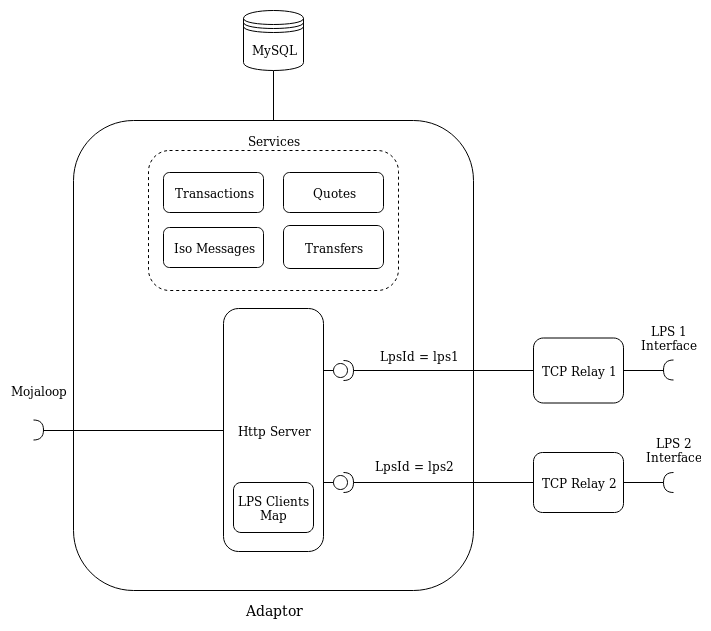

The diagram above was exported from draw.io. Its source (the exported page's mxGraphModel, read from the mxfile embedded in the PNG):
<mxGraphModel dx="1995" dy="1136" grid="1" gridSize="10" guides="1" tooltips="1" connect="1" arrows="1" fold="1" page="1" pageScale="1" pageWidth="850" pageHeight="1100" math="0" shadow="0">
  <root>
    <mxCell id="0" />
    <mxCell id="1" parent="0" />
    <mxCell id="5QzE9hRk6NYZzFrXpNd--1" value="&lt;div&gt;TCP Relay 1&lt;/div&gt;" style="rounded=1;whiteSpace=wrap;html=1;" vertex="1" parent="1">
      <mxGeometry x="660" y="527.5" width="90" height="65" as="geometry" />
    </mxCell>
    <mxCell id="5QzE9hRk6NYZzFrXpNd--14" style="edgeStyle=orthogonalEdgeStyle;rounded=0;orthogonalLoop=1;jettySize=auto;html=1;exitX=0.5;exitY=0;exitDx=0;exitDy=0;entryX=0.5;entryY=1;entryDx=0;entryDy=0;endArrow=none;endFill=0;" edge="1" parent="1" source="5QzE9hRk6NYZzFrXpNd--2" target="5QzE9hRk6NYZzFrXpNd--10">
      <mxGeometry relative="1" as="geometry" />
    </mxCell>
    <mxCell id="5QzE9hRk6NYZzFrXpNd--2" value="" style="rounded=1;whiteSpace=wrap;html=1;fillColor=none;" vertex="1" parent="1">
      <mxGeometry x="200" y="310" width="400" height="470" as="geometry" />
    </mxCell>
    <mxCell id="5QzE9hRk6NYZzFrXpNd--3" value="&lt;div&gt;TCP Relay 2&lt;/div&gt;" style="rounded=1;whiteSpace=wrap;html=1;" vertex="1" parent="1">
      <mxGeometry x="660" y="642" width="90" height="60" as="geometry" />
    </mxCell>
    <mxCell id="5QzE9hRk6NYZzFrXpNd--10" value="MySQL" style="shape=datastore;whiteSpace=wrap;html=1;fillColor=#ffffff;" vertex="1" parent="1">
      <mxGeometry x="370" y="200" width="60" height="60" as="geometry" />
    </mxCell>
    <mxCell id="5QzE9hRk6NYZzFrXpNd--12" value="Http Server" style="rounded=1;whiteSpace=wrap;html=1;fillColor=#ffffff;" vertex="1" parent="1">
      <mxGeometry x="350" y="498" width="100" height="243" as="geometry" />
    </mxCell>
    <mxCell id="5QzE9hRk6NYZzFrXpNd--13" value="LPS Clients Map" style="rounded=1;whiteSpace=wrap;html=1;fillColor=#ffffff;" vertex="1" parent="1">
      <mxGeometry x="360" y="672" width="80" height="50" as="geometry" />
    </mxCell>
    <mxCell id="5QzE9hRk6NYZzFrXpNd--18" value="" style="group" vertex="1" connectable="0" parent="1">
      <mxGeometry x="275" y="320" width="250" height="160" as="geometry" />
    </mxCell>
    <mxCell id="5QzE9hRk6NYZzFrXpNd--16" value="" style="group" vertex="1" connectable="0" parent="5QzE9hRk6NYZzFrXpNd--18">
      <mxGeometry y="20" width="250" height="140" as="geometry" />
    </mxCell>
    <mxCell id="5QzE9hRk6NYZzFrXpNd--15" value="" style="rounded=1;whiteSpace=wrap;html=1;fillColor=none;dashed=1;" vertex="1" parent="5QzE9hRk6NYZzFrXpNd--16">
      <mxGeometry width="250" height="140" as="geometry" />
    </mxCell>
    <mxCell id="5QzE9hRk6NYZzFrXpNd--5" value="Transactions" style="rounded=1;whiteSpace=wrap;html=1;fillColor=#ffffff;" vertex="1" parent="5QzE9hRk6NYZzFrXpNd--16">
      <mxGeometry x="15" y="22" width="100" height="40" as="geometry" />
    </mxCell>
    <mxCell id="5QzE9hRk6NYZzFrXpNd--6" value="Quotes" style="rounded=1;whiteSpace=wrap;html=1;fillColor=#ffffff;" vertex="1" parent="5QzE9hRk6NYZzFrXpNd--16">
      <mxGeometry x="135" y="22" width="100" height="40" as="geometry" />
    </mxCell>
    <mxCell id="5QzE9hRk6NYZzFrXpNd--7" value="Transfers" style="rounded=1;whiteSpace=wrap;html=1;fillColor=#ffffff;" vertex="1" parent="5QzE9hRk6NYZzFrXpNd--16">
      <mxGeometry x="135" y="75" width="100" height="43" as="geometry" />
    </mxCell>
    <mxCell id="5QzE9hRk6NYZzFrXpNd--8" value="Iso Messages" style="rounded=1;whiteSpace=wrap;html=1;fillColor=#ffffff;" vertex="1" parent="5QzE9hRk6NYZzFrXpNd--16">
      <mxGeometry x="15" y="77" width="100" height="40" as="geometry" />
    </mxCell>
    <mxCell id="5QzE9hRk6NYZzFrXpNd--17" value="Services" style="text;html=1;strokeColor=none;fillColor=none;align=center;verticalAlign=middle;whiteSpace=wrap;rounded=0;dashed=1;" vertex="1" parent="5QzE9hRk6NYZzFrXpNd--18">
      <mxGeometry x="105" width="40" height="20" as="geometry" />
    </mxCell>
    <mxCell id="5QzE9hRk6NYZzFrXpNd--22" style="edgeStyle=orthogonalEdgeStyle;rounded=0;orthogonalLoop=1;jettySize=auto;html=1;exitX=1;exitY=0.5;exitDx=0;exitDy=0;exitPerimeter=0;endArrow=none;endFill=0;" edge="1" parent="1" source="5QzE9hRk6NYZzFrXpNd--19" target="5QzE9hRk6NYZzFrXpNd--1">
      <mxGeometry relative="1" as="geometry" />
    </mxCell>
    <mxCell id="5QzE9hRk6NYZzFrXpNd--32" style="edgeStyle=orthogonalEdgeStyle;rounded=0;orthogonalLoop=1;jettySize=auto;html=1;exitX=0;exitY=0.5;exitDx=0;exitDy=0;exitPerimeter=0;entryX=1;entryY=0.25;entryDx=0;entryDy=0;endArrow=none;endFill=0;" edge="1" parent="1" source="5QzE9hRk6NYZzFrXpNd--19" target="5QzE9hRk6NYZzFrXpNd--12">
      <mxGeometry relative="1" as="geometry" />
    </mxCell>
    <mxCell id="5QzE9hRk6NYZzFrXpNd--19" value="" style="shape=providedRequiredInterface;html=1;verticalLabelPosition=bottom;fillColor=none;" vertex="1" parent="1">
      <mxGeometry x="460" y="550" width="20" height="20" as="geometry" />
    </mxCell>
    <mxCell id="5QzE9hRk6NYZzFrXpNd--25" style="edgeStyle=orthogonalEdgeStyle;rounded=0;orthogonalLoop=1;jettySize=auto;html=1;exitX=1;exitY=0.5;exitDx=0;exitDy=0;exitPerimeter=0;entryX=0;entryY=0.5;entryDx=0;entryDy=0;endArrow=none;endFill=0;" edge="1" parent="1" source="5QzE9hRk6NYZzFrXpNd--23" target="5QzE9hRk6NYZzFrXpNd--3">
      <mxGeometry relative="1" as="geometry" />
    </mxCell>
    <mxCell id="5QzE9hRk6NYZzFrXpNd--33" style="edgeStyle=orthogonalEdgeStyle;rounded=0;orthogonalLoop=1;jettySize=auto;html=1;exitX=0;exitY=0.5;exitDx=0;exitDy=0;exitPerimeter=0;entryX=1;entryY=0.705;entryDx=0;entryDy=0;entryPerimeter=0;endArrow=none;endFill=0;" edge="1" parent="1" source="5QzE9hRk6NYZzFrXpNd--23" target="5QzE9hRk6NYZzFrXpNd--12">
      <mxGeometry relative="1" as="geometry" />
    </mxCell>
    <mxCell id="5QzE9hRk6NYZzFrXpNd--23" value="" style="shape=providedRequiredInterface;html=1;verticalLabelPosition=bottom;fillColor=none;" vertex="1" parent="1">
      <mxGeometry x="460" y="662" width="20" height="20" as="geometry" />
    </mxCell>
    <mxCell id="5QzE9hRk6NYZzFrXpNd--26" value="LpsId = lps1" style="text;html=1;strokeColor=none;fillColor=none;align=center;verticalAlign=middle;whiteSpace=wrap;rounded=0;" vertex="1" parent="1">
      <mxGeometry x="500" y="535" width="90" height="20" as="geometry" />
    </mxCell>
    <mxCell id="5QzE9hRk6NYZzFrXpNd--27" value="LpsId = lps2" style="text;html=1;" vertex="1" parent="1">
      <mxGeometry x="500" y="642" width="100" height="30" as="geometry" />
    </mxCell>
    <mxCell id="5QzE9hRk6NYZzFrXpNd--30" style="edgeStyle=orthogonalEdgeStyle;rounded=0;orthogonalLoop=1;jettySize=auto;html=1;exitX=1;exitY=0.5;exitDx=0;exitDy=0;exitPerimeter=0;entryX=0;entryY=0.5;entryDx=0;entryDy=0;endArrow=none;endFill=0;" edge="1" parent="1" source="5QzE9hRk6NYZzFrXpNd--29" target="5QzE9hRk6NYZzFrXpNd--12">
      <mxGeometry relative="1" as="geometry" />
    </mxCell>
    <mxCell id="5QzE9hRk6NYZzFrXpNd--29" value="" style="shape=requiredInterface;html=1;verticalLabelPosition=bottom;fillColor=none;" vertex="1" parent="1">
      <mxGeometry x="160" y="609.5" width="10" height="20" as="geometry" />
    </mxCell>
    <mxCell id="5QzE9hRk6NYZzFrXpNd--37" style="edgeStyle=orthogonalEdgeStyle;rounded=0;orthogonalLoop=1;jettySize=auto;html=1;exitX=1;exitY=0.5;exitDx=0;exitDy=0;exitPerimeter=0;entryX=1;entryY=0.5;entryDx=0;entryDy=0;endArrow=none;endFill=0;" edge="1" parent="1" source="5QzE9hRk6NYZzFrXpNd--34" target="5QzE9hRk6NYZzFrXpNd--1">
      <mxGeometry relative="1" as="geometry" />
    </mxCell>
    <mxCell id="5QzE9hRk6NYZzFrXpNd--34" value="" style="shape=requiredInterface;html=1;verticalLabelPosition=bottom;fillColor=none;rotation=-180;" vertex="1" parent="1">
      <mxGeometry x="790" y="549.5" width="10" height="20" as="geometry" />
    </mxCell>
    <mxCell id="5QzE9hRk6NYZzFrXpNd--38" style="edgeStyle=orthogonalEdgeStyle;rounded=0;orthogonalLoop=1;jettySize=auto;html=1;exitX=1;exitY=0.5;exitDx=0;exitDy=0;exitPerimeter=0;entryX=1;entryY=0.5;entryDx=0;entryDy=0;endArrow=none;endFill=0;" edge="1" parent="1" source="5QzE9hRk6NYZzFrXpNd--35" target="5QzE9hRk6NYZzFrXpNd--3">
      <mxGeometry relative="1" as="geometry" />
    </mxCell>
    <mxCell id="5QzE9hRk6NYZzFrXpNd--35" value="" style="shape=requiredInterface;html=1;verticalLabelPosition=bottom;fillColor=none;rotation=-180;" vertex="1" parent="1">
      <mxGeometry x="790" y="662" width="10" height="20" as="geometry" />
    </mxCell>
    <mxCell id="5QzE9hRk6NYZzFrXpNd--36" value="LPS 1 Interface" style="text;html=1;strokeColor=none;fillColor=none;align=center;verticalAlign=middle;whiteSpace=wrap;rounded=0;" vertex="1" parent="1">
      <mxGeometry x="775" y="517.5" width="40" height="20" as="geometry" />
    </mxCell>
    <mxCell id="5QzE9hRk6NYZzFrXpNd--39" value="LPS 2 Interface" style="text;html=1;strokeColor=none;fillColor=none;align=center;verticalAlign=middle;whiteSpace=wrap;rounded=0;" vertex="1" parent="1">
      <mxGeometry x="780" y="629.5" width="40" height="20" as="geometry" />
    </mxCell>
    <mxCell id="5QzE9hRk6NYZzFrXpNd--40" value="Mojaloop" style="text;html=1;strokeColor=none;fillColor=none;align=center;verticalAlign=middle;whiteSpace=wrap;rounded=0;" vertex="1" parent="1">
      <mxGeometry x="145" y="570" width="40" height="20" as="geometry" />
    </mxCell>
    <mxCell id="5QzE9hRk6NYZzFrXpNd--41" value="&lt;font style=&quot;font-size: 14px&quot;&gt;Adaptor&lt;/font&gt;" style="text;html=1;strokeColor=none;fillColor=none;align=center;verticalAlign=middle;whiteSpace=wrap;rounded=0;" vertex="1" parent="1">
      <mxGeometry x="347.5" y="790" width="105" height="20" as="geometry" />
    </mxCell>
  </root>
</mxGraphModel>